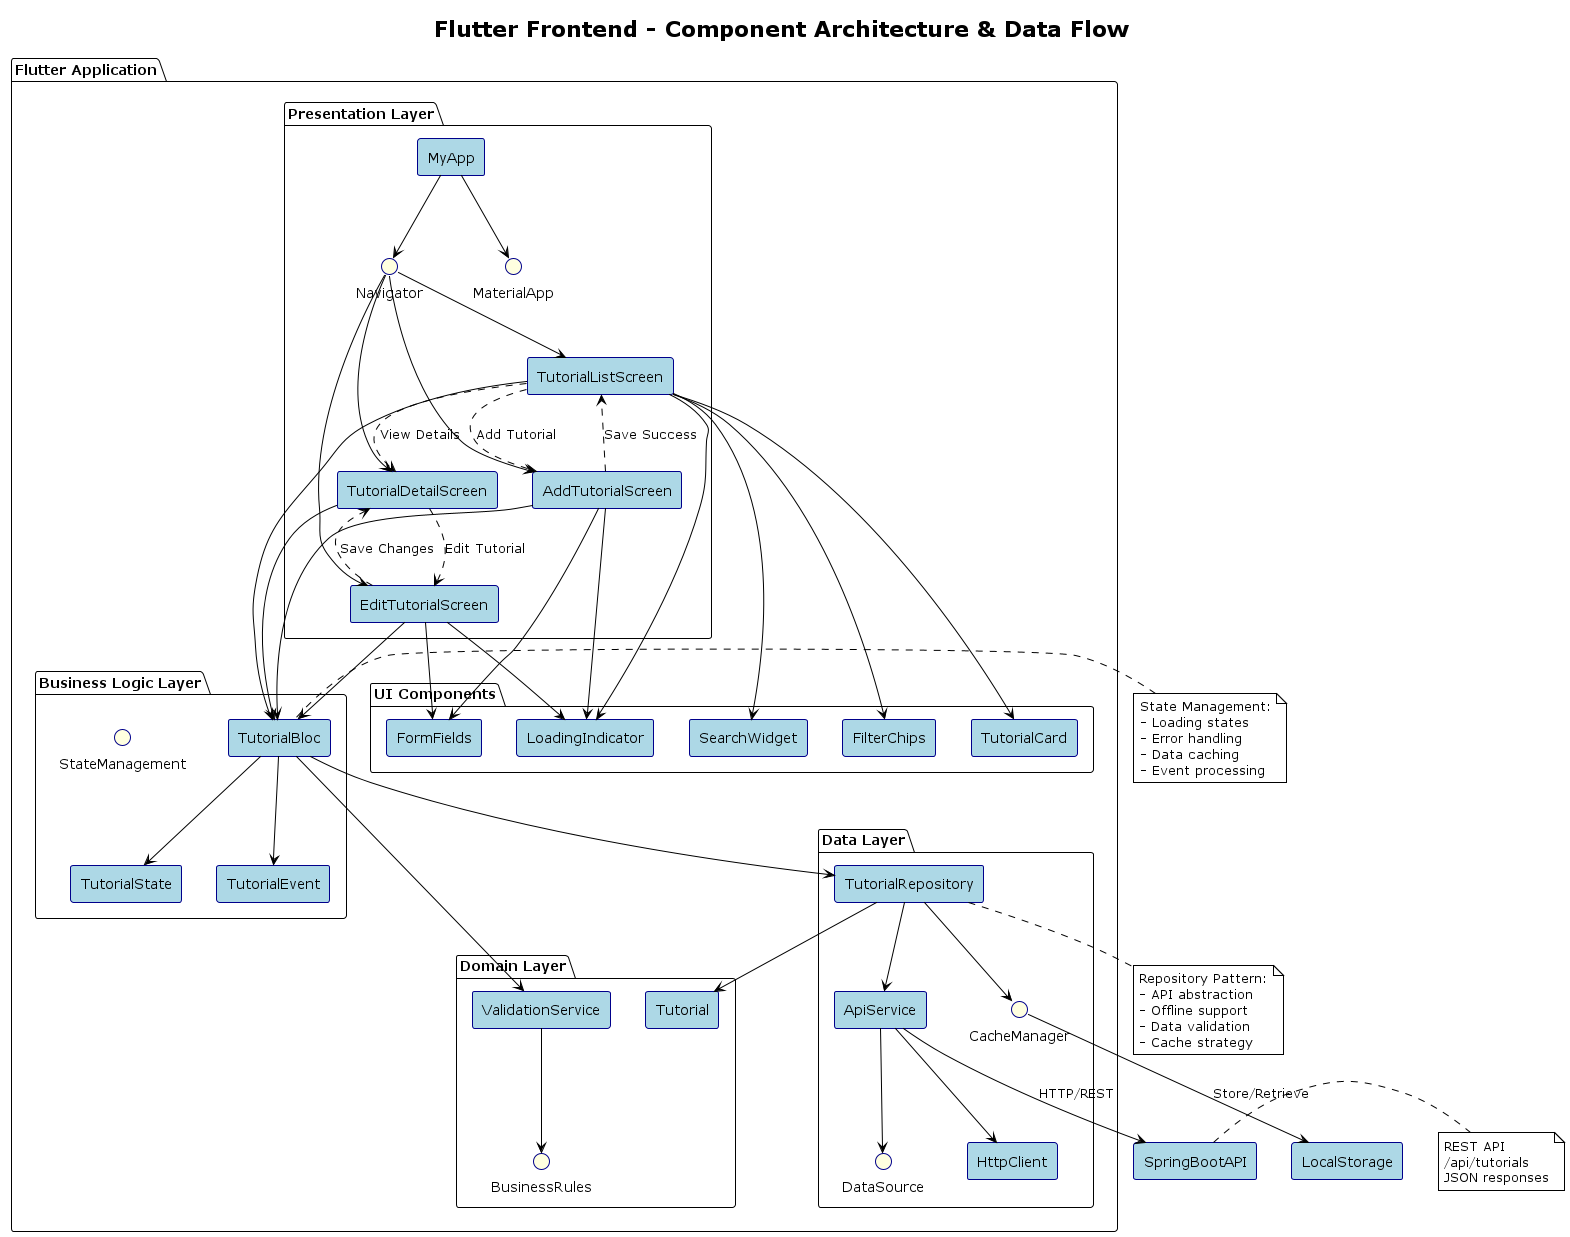

The diagram above was rendered by PlantUML. Its source (embedded in the PNG):
@startuml Tutorial Management App - Enhanced Component Architecture

!theme plain
skinparam componentStyle rectangle
skinparam interface {
    BackgroundColor LightYellow
    BorderColor DarkBlue
}
skinparam component {
    BackgroundColor LightBlue
    BorderColor DarkBlue
}

title Flutter Frontend - Component Architecture & Data Flow

package "Flutter Application" {
    
    package "Presentation Layer" {
        component [MyApp] as App
        component [TutorialListScreen] as ListScreen
        component [AddTutorialScreen] as AddScreen
        component [EditTutorialScreen] as EditScreen
        component [TutorialDetailScreen] as DetailScreen
        
        interface "Navigator" as Navigator
        interface "MaterialApp" as MaterialApp
    }
    
    package "Business Logic Layer" {
        component [TutorialBloc] as Bloc
        component [TutorialState] as State
        component [TutorialEvent] as Event
        
        interface "StateManagement" as StateManagement
    }
    
    package "Data Layer" {
        component [ApiService] as APIService
        component [TutorialRepository] as Repository
        component [HttpClient] as HttpClient
        
        interface "DataSource" as DataSource
        interface "CacheManager" as CacheManager
    }
    
    package "Domain Layer" {
        component [Tutorial] as TutorialModel
        component [ValidationService] as Validation
        
        interface "BusinessRules" as BusinessRules
    }
    
    package "UI Components" {
        component [TutorialCard] as TutorialCard
        component [SearchWidget] as SearchWidget
        component [FilterChips] as FilterChips
        component [FormFields] as FormFields
        component [LoadingIndicator] as LoadingIndicator
    }
}

' External dependencies
component [SpringBootAPI] as Backend
database [LocalStorage] as LocalDB

' Relationships - Application Flow
App --> Navigator
App --> MaterialApp
Navigator --> ListScreen
Navigator --> AddScreen  
Navigator --> EditScreen
Navigator --> DetailScreen

' Screen to Bloc connections
ListScreen --> Bloc
AddScreen --> Bloc
EditScreen --> Bloc
DetailScreen --> Bloc

' Bloc pattern connections
Bloc --> State
Bloc --> Event
Bloc --> Repository

' Data layer connections
Repository --> APIService
Repository --> CacheManager
APIService --> HttpClient
APIService --> DataSource

' Domain connections
Repository --> TutorialModel
Validation --> BusinessRules
Bloc --> Validation

' UI Component usage
ListScreen --> TutorialCard
ListScreen --> SearchWidget
ListScreen --> FilterChips
ListScreen --> LoadingIndicator
AddScreen --> FormFields
AddScreen --> LoadingIndicator
EditScreen --> FormFields
EditScreen --> LoadingIndicator

' External connections
APIService --> Backend : HTTP/REST
CacheManager --> LocalDB : Store/Retrieve

' Navigation flow arrows
ListScreen ..> AddScreen : "Add Tutorial"
ListScreen ..> DetailScreen : "View Details"
DetailScreen ..> EditScreen : "Edit Tutorial"
EditScreen ..> DetailScreen : "Save Changes"
AddScreen ..> ListScreen : "Save Success"

note right of Backend : REST API\n/api/tutorials\nJSON responses

note left of Bloc : State Management:\n- Loading states\n- Error handling\n- Data caching\n- Event processing

note bottom of Repository : Repository Pattern:\n- API abstraction\n- Offline support\n- Data validation\n- Cache strategy

@enduml